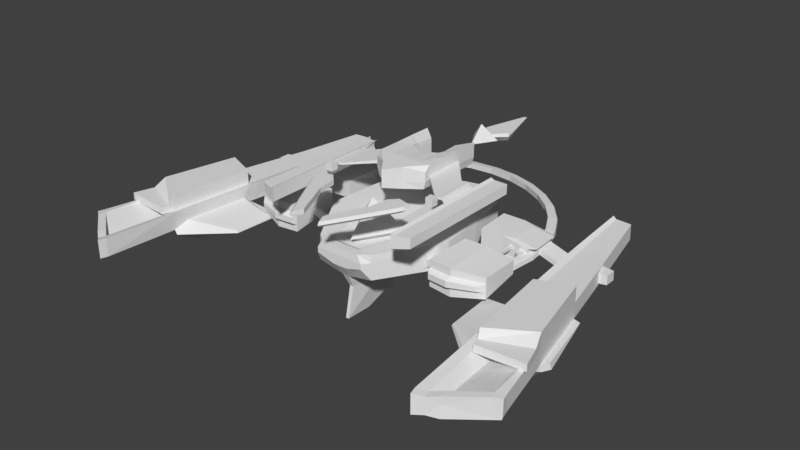 # Source: boss_01_v02.blend  (saved by Blender 2.78.0; exported with 4.5.12 LTS)
import bpy
from mathutils import Matrix  # noqa: F401  (used for matrix-valued properties, if any)

bpy.ops.wm.read_factory_settings(use_empty=True)
scene = bpy.context.scene
scene.name = 'Scene'

# ---- collections
col_collection_1 = bpy.data.collections.new('Collection 1'); scene.collection.children.link(col_collection_1)

# ---- materials (node trees are filled in below, after node groups)
mat_material = bpy.data.materials.new('Material')
mat_material.alpha_threshold = 0.0
mat_material.use_transparent_shadow = False
mat_material.roughness = 0.5
mat_material.line_color = (0.0, 0.0, 0.0, 1.0)

# ---- material node trees

# ---- world
world_world = bpy.data.worlds.new('World'); scene.world = world_world
world_world.color = (0.05088, 0.05088, 0.05088)
world_world.use_sun_shadow = False
world_world.sun_shadow_jitter_overblur = 0.0
world_world.cycles.sampling_method = 'MANUAL'

# ---- meshes
me_cube_004 = bpy.data.meshes.new('Cube.004')
me_cube_004.from_pydata([(78.98, -2.316, -6.451), (78.98, -2.316, -4.451), (78.98, 0.2663, -6.451), (78.98, 0.2663, -4.451), (80.98, -2.316, -6.451), (80.98, -2.316, -4.451), (80.98, 0.2663, -6.451), (80.98, 0.2663, -4.451)], [], [(0, 1, 3, 2), (2, 3, 7, 6), (6, 7, 5, 4), (4, 5, 1, 0), (2, 6, 4, 0), (7, 3, 1, 5)])
me_cube_004.use_remesh_preserve_volume = False
me_cube_004.use_remesh_preserve_attributes = False
me_cube_004.use_mirror_vertex_groups = False
me_cube_004.update()
me_circle = bpy.data.meshes.new('Circle')
me_circle.from_pydata([(0.0, 1.0, -0.07122), (-0.1951, 0.9808, -0.07122), (-0.3827, 0.9239, -0.07122), (-0.5556, 0.8315, -0.07122), (-0.7071, 0.7071, -0.07122), (-0.8315, 0.5556, -0.07122), (-0.9239, 0.3827, -0.07122), (-0.9808, 0.1951, -0.07122), (-1.0, 7.55e-08, -0.07122), (-0.9808, -0.1951, -0.07122), (-0.9239, -0.3827, -0.07122), (0.9239, -0.3827, -0.07122), (0.9808, -0.1951, -0.07122), (1.0, 9.656e-07, -0.07122), (0.9808, 0.1951, -0.07122), (0.9239, 0.3827, -0.07122), (0.8315, 0.5556, -0.07122), (0.7071, 0.7071, -0.07122), (0.5556, 0.8315, -0.07122), (0.3827, 0.9239, -0.07122), (0.1951, 0.9808, -0.07122), (-0.003606, 0.9342, -0.07312), (-0.1873, 0.9161, -0.07312), (-0.364, 0.8625, -0.07312), (-0.5268, 0.7755, -0.07312), (-0.6695, 0.6584, -0.07312), (-0.7866, 0.5157, -0.07312), (-0.8736, 0.3529, -0.07312), (-0.9272, 0.1763, -0.07312), (-0.9453, -0.007464, -0.07312), (-0.9452, -0.1912, -0.07356), (-0.8928, -0.3679, -0.07362), (0.8855, -0.3679, -0.07362), (0.938, -0.1912, -0.07356), (0.9381, -0.007463, -0.07312), (0.92, 0.1763, -0.07312), (0.8664, 0.3529, -0.07312), (0.7794, 0.5157, -0.07312), (0.6623, 0.6584, -0.07312), (0.5196, 0.7755, -0.07312), (0.3568, 0.8625, -0.07312), (0.1801, 0.9161, -0.07312), (-2.651e-05, 0.9971, -0.04115), (-0.1942, 0.978, -0.04115), (-0.3808, 0.9213, -0.04115), (-0.5529, 0.8294, -0.04115), (-0.7037, 0.7056, -0.04115), (-0.8274, 0.5548, -0.04115), (-0.9194, 0.3828, -0.04115), (-0.976, 0.1961, -0.04115), (-0.9951, 0.001995, -0.04115), (-0.976, -0.1921, -0.04115), (-0.9194, -0.3788, -0.04115), (0.9193, -0.3788, -0.04115), (0.9759, -0.1921, -0.04115), (0.9951, 0.001996, -0.04115), (0.9759, 0.1961, -0.04115), (0.9193, 0.3828, -0.04115), (0.8274, 0.5548, -0.04115), (0.7036, 0.7056, -0.04115), (0.5528, 0.8294, -0.04115), (0.3808, 0.9213, -0.04115), (0.1941, 0.978, -0.04115), (-0.003577, 0.9317, -0.02743), (-0.1864, 0.9137, -0.02743), (-0.3622, 0.8604, -0.02743), (-0.5242, 0.7738, -0.02743), (-0.6662, 0.6572, -0.02743), (-0.7827, 0.5152, -0.02743), (-0.8693, 0.3532, -0.02743), (-0.9226, 0.1774, -0.02743), (-0.9407, -0.00537, -0.02743), (-0.9405, -0.1882, -0.02699), (-0.8884, -0.3639, -0.02693), (0.8812, -0.3639, -0.02693), (0.9334, -0.1882, -0.02699), (0.9335, -0.005369, -0.02743), (0.9155, 0.1774, -0.02743), (0.8622, 0.3532, -0.02743), (0.7756, 0.5152, -0.02743), (0.659, 0.6572, -0.02743), (0.517, 0.7738, -0.02743), (0.355, 0.8604, -0.02743), (0.1792, 0.9137, -0.02743)], [], [(8, 7, 28, 29), (1, 0, 21, 22), (17, 16, 37, 38), (9, 8, 29, 30), (2, 1, 22, 23), (18, 17, 38, 39), (10, 9, 30, 31), (3, 2, 23, 24), (19, 18, 39, 40), (12, 11, 32, 33), (4, 3, 24, 25), (20, 19, 40, 41), (13, 12, 33, 34), (5, 4, 25, 26), (0, 20, 41, 21), (14, 13, 34, 35), (6, 5, 26, 27), (15, 14, 35, 36), (7, 6, 27, 28), (16, 15, 36, 37), (50, 71, 70, 49), (43, 64, 63, 42), (59, 80, 79, 58), (51, 72, 71, 50), (44, 65, 64, 43), (60, 81, 80, 59), (52, 73, 72, 51), (45, 66, 65, 44), (61, 82, 81, 60), (54, 75, 74, 53), (46, 67, 66, 45), (62, 83, 82, 61), (55, 76, 75, 54), (47, 68, 67, 46), (42, 63, 83, 62), (56, 77, 76, 55), (48, 69, 68, 47), (57, 78, 77, 56), (49, 70, 69, 48), (58, 79, 78, 57), (16, 58, 57, 15), (2, 44, 43, 1), (29, 71, 72, 30), (17, 59, 58, 16), (3, 45, 44, 2), (30, 72, 73, 31), (18, 60, 59, 17), (4, 46, 45, 3), (32, 74, 75, 33), (19, 61, 60, 18), (5, 47, 46, 4), (33, 75, 76, 34), (20, 62, 61, 19), (6, 48, 47, 5), (34, 76, 77, 35), (0, 42, 62, 20), (7, 49, 48, 6), (35, 77, 78, 36), (21, 63, 64, 22), (8, 50, 49, 7), (36, 78, 79, 37), (22, 64, 65, 23), (9, 51, 50, 8), (37, 79, 80, 38), (23, 65, 66, 24), (31, 73, 52, 10), (10, 52, 51, 9), (38, 80, 81, 39), (24, 66, 67, 25), (12, 54, 53, 11), (39, 81, 82, 40), (25, 67, 68, 26), (13, 55, 54, 12), (40, 82, 83, 41), (26, 68, 69, 27), (11, 53, 74, 32), (14, 56, 55, 13), (41, 83, 63, 21), (27, 69, 70, 28), (15, 57, 56, 14), (1, 43, 42, 0), (28, 70, 71, 29)])
me_circle.use_remesh_preserve_volume = False
me_circle.use_remesh_preserve_attributes = False
me_circle.use_mirror_vertex_groups = False
me_circle.update()
me_plane_001 = bpy.data.meshes.new('Plane.001')
me_plane_001.from_pydata([(0.0, -0.5442, -0.1794), (-0.4755, 0.2684, -0.1794), (0.4755, 0.2684, -0.1794), (0.0, -0.002489, 0.3762), (0.0, -0.002489, -0.3929)], [], [(2, 0, 4), (0, 2, 3), (2, 1, 3), (1, 0, 3), (1, 2, 4), (0, 1, 4)])
me_plane_001.use_remesh_preserve_volume = False
me_plane_001.use_remesh_preserve_attributes = False
me_plane_001.use_mirror_vertex_groups = False
me_plane_001.update()
me_cube_001 = bpy.data.meshes.new('Cube.001')
me_cube_001.from_pydata([(0.1827, -0.2231, 2.591), (0.1827, -0.2231, 3.241), (0.3972, 0.1661, 2.879), (0.3972, 0.1661, 3.241), (0.3245, 0.006076, 2.591), (0.3245, 0.006076, 3.241), (0.3828, 0.1004, 2.591), (0.3828, 0.1004, 3.241), (0.3442, 0.03795, 2.765), (0.3442, 0.03795, 3.032), (0.3614, 0.07192, 2.765), (0.3614, 0.07192, 3.032), (0.4779, 0.03803, 3.081), (0.4779, 0.03803, 3.325), (0.4763, 0.06814, 3.081), (0.4763, 0.06814, 3.325), (0.4779, -0.1015, 2.728), (0.4779, -0.1015, 3.72), (0.4826, 0.198, 3.004), (0.4826, 0.198, 3.72), (0.7943, -0.04428, 2.816), (0.7943, -0.04428, 3.588), (0.7944, 0.1955, 3.092), (0.7944, 0.1955, 3.588), (0.6206, 0.2007, 3.719), (0.6206, 0.2007, 2.96), (0.6177, -0.1107, 2.684), (0.6177, -0.1107, 3.719), (0.1827, -0.2178, 3.533), (0.3972, 0.1661, 3.533), (0.3245, 0.006076, 3.533), (0.3828, 0.1004, 3.533), (0.0, -0.2231, 2.409), (0.0, -0.2178, 3.525), (0.02064, -0.2231, 2.405), (0.1619, 0.006076, 3.533), (0.1922, 0.1004, 3.533), (0.03904, 0.007246, 2.406), (0.0883, -0.2178, 3.533), (0.0, 0.1634, 3.361), (0.2125, 0.1634, 3.533), (0.05158, 0.1634, 2.879), (0.04244, 0.1004, 2.406), (0.0, 0.136, 3.383), (0.1618, 0.1361, 3.39), (0.06025, -0.1758, 3.39), (0.0, -0.1758, 3.383), (0.0, 0.00733, 3.383), (0.0, 0.08451, 3.383), (0.1205, 0.007341, 3.39), (0.1453, 0.08452, 3.39), (0.4779, -0.1015, 2.997), (0.4779, -0.1015, 3.434), (0.7943, -0.04428, 3.036), (0.7943, -0.04428, 3.376), (0.6177, -0.1107, 2.978), (0.6177, -0.1107, 3.434), (0.4912, -0.1323, 3.104), (0.4912, -0.1323, 3.321), (0.7621, -0.08331, 3.123), (0.7621, -0.08331, 3.292), (0.6109, -0.1402, 3.094), (0.6109, -0.1402, 3.321), (0.1526, -0.2714, 3.054), (0.1526, -0.2714, 3.258), (0.1245, -0.2661, 3.549), (0.0, -0.2714, 2.872), (0.0, -0.2714, 3.25), (0.0, -0.2661, 3.542), (0.04564, -0.2714, 2.868), (0.05976, -0.2714, 3.258), (0.0543, -0.2661, 3.549), (0.3313, 0.7128, 2.895), (0.3313, 0.7128, 3.257), (0.3313, 0.7128, 3.549), (0.0, 0.71, 2.887), (0.0, 0.71, 3.377), (0.1996, 0.7101, 3.549), (0.08484, 0.7101, 2.895), (0.229, 0.7587, 2.969), (0.229, 0.7587, 3.253), (0.229, 0.7587, 3.481), (0.0, 0.7566, 2.963), (0.09383, 0.7566, 3.253), (0.0, 0.7566, 3.411), (0.09866, 0.7566, 3.481), (0.09842, 0.7566, 2.969), (0.0, 0.8527, 3.0), (0.0, 0.8527, 3.283), (0.09382, 0.8527, 3.289), (0.0, 0.8527, 3.447), (0.09865, 0.8527, 3.517), (0.09841, 0.8527, 3.005), (0.0, 0.4367, 3.369), (0.206, 0.4367, 3.541), (0.3759, 0.4394, 3.541), (0.3759, 0.4394, 3.249), (0.06821, 0.4367, 2.634), (0.3759, 0.4394, 2.634), (0.7694, 0.1942, 3.193), (0.7694, 0.1942, 3.486), (0.7158, 0.1973, 3.564), (0.7158, 0.1973, 3.115), (0.766, 0.2413, 3.193), (0.766, 0.2413, 3.486), (0.7253, 0.235, 3.564), (0.7253, 0.235, 3.115), (0.4776, 0.3476, 3.004), (0.4776, 0.3476, 3.72), (0.78, 0.3388, 3.092), (0.78, 0.3388, 3.588), (0.6156, 0.3503, 3.719), (0.6156, 0.3503, 2.96), (0.4663, 0.5826, 3.004), (0.4663, 0.5737, 3.72), (0.7816, 0.5803, 3.092), (0.7812, 0.5713, 3.588), (0.6074, 0.5764, 3.719), (0.6074, 0.5853, 2.96), (0.769, 0.3405, 3.207), (0.769, 0.3405, 3.473), (0.7296, 0.3434, 3.5), (0.7296, 0.3434, 3.18), (0.7666, 0.2921, 3.207), (0.7666, 0.2921, 3.473), (0.7359, 0.302, 3.5), (0.7359, 0.302, 3.18), (0.8237, 0.3665, 3.6), (0.6835, 0.3758, 3.708), (0.815, 0.5451, 3.6), (0.6773, 0.5494, 3.708), (0.0, 0.1613, 2.133), (0.0, -0.1765, 1.848), (0.01183, -0.1765, 1.844), (0.02681, 0.01729, 1.789), (0.05156, 0.1613, 2.14), (0.0302, 0.1019, 2.149), (0.0, 0.6811, 2.615), (0.08481, 0.6811, 2.622), (0.0, 0.4292, 2.486), (0.06818, 0.4292, 2.494), (0.0, 0.1326, 1.004), (0.0, -0.2172, 0.6869), (0.009684, -0.2171, 0.6827), (0.003077, -0.04095, 0.6374), (0.0, -0.04214, 0.6406), (0.0, 0.1046, 0.9831), (0.02783, 0.1327, 1.011), (0.00647, 0.1046, 0.9799), (0.7795, 0.4288, 3.243), (0.7795, 0.4288, 3.437), (0.7789, 0.5464, 3.243), (0.7787, 0.5429, 3.437), (0.9725, 0.4254, 2.874), (0.9725, 0.4254, 3.068), (0.9719, 0.543, 2.874), (0.9718, 0.5395, 3.068), (0.9462, 0.3717, 2.67), (0.9462, 0.3717, 3.368), (0.9275, 0.6014, 2.67), (0.9271, 0.5981, 3.368), (1.151, 0.415, 2.672), (1.151, 0.415, 3.273), (1.11, 0.6035, 2.672), (1.11, 0.6003, 3.273), (1.077, -0.9593, 2.67), (1.077, -0.9593, 3.368), (1.397, -0.7221, 2.672), (1.397, -0.7221, 3.273), (0.9057, 1.022, 2.74), (0.9053, 1.019, 3.437), (1.022, 1.016, 2.741), (1.021, 1.012, 3.342), (1.14, 0.4713, 2.773), (1.14, 0.4713, 3.172), (1.121, 0.5461, 2.773), (1.121, 0.5449, 3.172), (1.189, 0.4763, 2.802), (1.189, 0.4763, 3.148), (1.189, 0.5432, 2.802), (1.188, 0.5422, 3.148), (0.9908, 0.01748, 2.67), (0.9805, 0.02263, 3.368), (1.216, 0.1168, 2.672), (1.216, 0.1168, 3.273), (1.044, -0.5202, 2.67), (1.315, -0.3426, 2.672), (1.033, -0.515, 3.368), (1.315, -0.3426, 3.273), (0.9605, 0.01439, 2.528), (1.219, 0.1137, 2.458), (1.023, -0.5233, 2.528), (1.322, -0.3333, 2.477), (1.054, -0.09362, 1.764), (1.173, -0.05301, 1.764), (1.081, -0.3256, 1.764), (1.224, -0.2459, 1.764), (1.266, 0.09318, 2.719), (1.343, -0.2967, 2.719), (1.253, 0.08989, 2.478), (1.349, -0.2879, 2.487), (0.7541, 0.01666, 2.605), (0.7731, -0.2865, 2.605), (0.7515, 0.01488, 2.542), (0.7684, -0.2912, 2.542), (0.9875, -0.03222, 2.913), (0.9852, -0.03137, 3.163), (1.027, -0.4317, 2.913), (1.024, -0.4309, 3.163), (0.7991, -0.04178, 2.667), (0.8132, -0.267, 2.667), (0.9777, 0.3783, 3.272), (0.9552, 0.5985, 3.272), (0.9777, 0.3783, 2.671), (0.9555, 0.6017, 2.671), (1.126, -0.9228, 3.272), (1.126, -0.9228, 2.671), (0.9232, 1.018, 3.341), (0.9235, 1.021, 2.74), (1.017, 0.03712, 3.272), (1.025, 0.03276, 2.671), (1.077, -0.4885, 3.272), (1.085, -0.4928, 2.671), (1.0, 0.02967, 2.517), (1.069, -0.494, 2.52), (1.073, -0.08737, 1.764), (1.103, -0.3133, 1.764), (1.353, -0.7517, 3.311), (1.279, -0.3962, 3.163), (1.182, -0.8811, 3.032), (1.14, -0.4859, 2.885), (1.392, -0.7227, 2.581), (1.305, -0.3749, 2.581), (1.181, -0.8875, 2.58), (1.145, -0.5077, 2.58), (1.089, -1.003, 2.673), (1.089, -1.003, 3.37), (1.409, -0.7663, 2.674), (1.409, -0.7663, 3.276), (1.139, -0.9669, 3.275), (1.139, -0.9669, 2.673), (1.365, -0.7959, 3.314), (1.194, -0.9252, 3.035), (1.404, -0.7669, 2.583), (1.194, -0.9316, 2.582), (1.183, -0.8823, 3.308), (1.195, -0.9264, 3.311), (1.216, 0.1167, 3.848), (1.315, -0.3426, 3.848), (1.017, 0.03711, 3.847), (1.077, -0.4885, 3.847), (1.372, -0.5365, 3.273), (1.093, -0.5596, 3.272), (1.372, -0.5365, 3.548), (1.093, -0.5596, 3.547), (1.335, -0.4119, 3.548), (1.335, -0.4119, 3.273), (1.083, -0.5139, 3.272), (1.083, -0.5139, 3.547)], [], [(98, 97, 78, 72), (4, 5, 1, 0), (37, 4, 0, 34), (5, 7, 31, 30), (1, 5, 30, 28), (42, 6, 4, 37), (4, 6, 10, 8), (2, 3, 7, 6), (41, 2, 6, 42), (7, 3, 29, 31), (8, 10, 14, 12), (7, 5, 9, 11), (6, 7, 11, 10), (5, 4, 8, 9), (15, 13, 17, 19), (11, 9, 13, 15), (10, 11, 15, 14), (9, 8, 12, 13), (24, 23, 100, 101), (14, 15, 19, 18), (13, 12, 16, 17), (12, 14, 18, 16), (22, 23, 21, 20), (16, 26, 55, 51), (26, 25, 22, 20), (24, 27, 21, 23), (19, 17, 27, 24), (16, 18, 25, 26), (20, 21, 54, 53), (34, 0, 63, 69), (38, 33, 68, 71), (31, 36, 35, 30), (32, 34, 69, 66), (30, 35, 38, 28), (29, 40, 36, 31), (41, 42, 136, 135), (0, 1, 64, 63), (38, 35, 49, 45), (37, 34, 133, 134), (40, 39, 43, 44), (93, 94, 77, 76), (35, 36, 50, 49), (75, 78, 138, 137), (78, 97, 140, 138), (95, 96, 73, 74), (36, 40, 44, 50), (33, 38, 45, 46), (44, 43, 48, 50), (49, 47, 46, 45), (50, 48, 47, 49), (55, 53, 59, 61), (51, 55, 61, 57), (26, 20, 53, 55), (17, 16, 51, 52), (21, 27, 56, 54), (27, 17, 52, 56), (62, 61, 59, 60), (58, 57, 61, 62), (52, 51, 57, 58), (54, 56, 62, 60), (56, 52, 58, 62), (53, 54, 60, 59), (70, 64, 65, 71), (69, 70, 67, 66), (63, 64, 70, 69), (67, 70, 71, 68), (1, 28, 65, 64), (28, 38, 71, 65), (78, 75, 82, 86), (74, 73, 80, 81), (76, 77, 85, 84), (72, 78, 86, 79), (96, 98, 72, 73), (94, 95, 74, 77), (86, 83, 80, 79), (80, 83, 85, 81), (86, 82, 87, 92), (84, 85, 91, 90), (77, 74, 81, 85), (73, 72, 79, 80), (89, 88, 90, 91), (87, 88, 89, 92), (85, 83, 89, 91), (83, 86, 92, 89), (40, 29, 95, 94), (3, 2, 98, 96), (29, 3, 96, 95), (39, 40, 94, 93), (97, 41, 135, 140), (2, 41, 97, 98), (100, 99, 103, 104), (25, 24, 101, 102), (22, 25, 102, 99), (23, 22, 99, 100), (106, 105, 104, 103), (102, 101, 105, 106), (101, 100, 104, 105), (99, 102, 106, 103), (107, 112, 111, 108), (18, 19, 24, 25), (110, 111, 121, 120), (113, 114, 117, 118), (116, 115, 118, 117), (111, 110, 127, 128), (107, 108, 114, 113), (109, 112, 118, 115), (112, 107, 113, 118), (116, 110, 150, 152), (108, 111, 117, 114), (122, 119, 123, 126), (112, 109, 119, 122), (109, 110, 120, 119), (111, 112, 122, 121), (124, 125, 126, 123), (119, 120, 124, 123), (121, 122, 126, 125), (120, 121, 125, 124), (128, 127, 129, 130), (116, 117, 130, 129), (110, 116, 129, 127), (117, 111, 128, 130), (140, 139, 137, 138), (131, 135, 147, 141), (133, 132, 142, 143), (135, 136, 148, 147), (135, 131, 139, 140), (42, 37, 134, 136), (34, 32, 132, 133), (145, 144, 143, 142), (141, 147, 148, 146), (146, 148, 144, 145), (134, 133, 143, 144), (136, 134, 144, 148), (149, 151, 155, 153), (110, 109, 149, 150), (115, 116, 152, 151), (109, 115, 151, 149), (155, 156, 160, 159), (151, 152, 156, 155), (152, 150, 154, 156), (150, 149, 153, 154), (212, 211, 162, 164), (156, 154, 158, 160), (154, 153, 157, 158), (153, 155, 159, 157), (161, 163, 175, 173), (187, 185, 165, 166), (213, 214, 163, 161), (214, 159, 169, 218), (186, 167, 231, 232), (221, 187, 166, 215), (186, 188, 168, 167), (218, 217, 172, 171), (212, 164, 172, 217), (164, 163, 171, 172), (159, 160, 170, 169), (173, 175, 179, 177), (163, 164, 176, 175), (164, 162, 174, 176), (162, 161, 173, 174), (178, 177, 179, 180), (175, 176, 180, 179), (176, 174, 178, 180), (174, 173, 177, 178), (161, 162, 184, 183), (211, 158, 182, 219), (213, 161, 183, 220), (158, 157, 181, 182), (183, 184, 188, 186), (219, 182, 187, 221), (183, 186, 198, 197), (182, 181, 205, 206), (190, 192, 196, 194), (222, 185, 191, 224), (191, 185, 202, 204), (220, 183, 190, 223), (225, 194, 196, 226), (223, 190, 194, 225), (224, 191, 195, 226), (191, 189, 193, 195), (197, 198, 200, 199), (186, 192, 200, 198), (192, 190, 199, 200), (190, 183, 197, 199), (202, 201, 203, 204), (181, 189, 203, 201), (202, 185, 207, 210), (189, 191, 204, 203), (206, 205, 207, 208), (207, 205, 209, 210), (201, 202, 210, 209), (181, 201, 209, 205), (187, 182, 206, 208), (185, 187, 208, 207), (192, 224, 226, 196), (189, 223, 225, 193), (193, 225, 226, 195), (181, 220, 223, 189), (186, 222, 224, 192), (219, 221, 250, 249), (157, 213, 220, 181), (162, 211, 219, 184), (160, 212, 217, 170), (169, 170, 217, 218), (188, 221, 230, 228), (185, 222, 216, 165), (165, 216, 240, 235), (163, 214, 218, 171), (157, 159, 214, 213), (160, 158, 211, 212), (228, 230, 229, 227), (168, 188, 228, 227), (221, 215, 229, 230), (234, 232, 231, 233), (222, 186, 232, 234), (216, 222, 234, 233), (227, 229, 245), (215, 166, 236, 239), (168, 227, 241, 238), (236, 235, 240, 239), (240, 244, 242, 239), (238, 241, 243, 237), (242, 244, 243, 241), (242, 246, 239), (166, 165, 235, 236), (233, 231, 243, 244), (216, 233, 244, 240), (167, 168, 238, 237), (231, 167, 237, 243), (227, 245, 246, 241), (242, 241, 246), (239, 246, 245, 215), (229, 215, 245), (247, 249, 250, 248), (256, 255, 253, 251), (184, 219, 249, 247), (188, 184, 247, 248), (252, 251, 253, 254), (258, 257, 252, 254), (255, 258, 254, 253), (257, 256, 251, 252), (221, 188, 256, 257), (248, 250, 258, 255), (250, 221, 257, 258), (188, 248, 255, 256)])
me_cube_001.use_remesh_preserve_volume = False
me_cube_001.use_remesh_preserve_attributes = False
me_cube_001.use_mirror_vertex_groups = False
me_cube_001.update()
me_cube = bpy.data.meshes.new('Cube')
me_cube.from_pydata([(-0.01142, 3.768, -0.2427), (-0.5915, 4.759, -0.2427), (0.5687, 4.759, -0.2427), (-0.01142, 4.429, 0.4352), (1.076, 0.5172, -0.2976), (1.087, -0.4386, -0.2976), (1.154, 0.5172, 0.6257), (1.165, -0.4386, 0.6257), (0.0, 0.4436, -0.438), (0.0, -0.4386, -0.438), (0.0, 0.4436, 0.5524), (0.0, -0.4386, 0.6204), (0.5998, 0.7846, -0.438), (0.5899, -0.4386, -0.438), (0.6154, 0.7846, 0.5524), (0.6055, -0.4386, 0.6243), (1.079, 2.347, -0.2976), (1.157, 2.347, 0.6257), (0.5787, 1.881, -0.438), (0.5943, 1.881, 0.4996), (1.168, 1.368, 0.6257), (0.6263, 1.131, 0.4996), (1.09, 1.368, -0.2976), (0.6107, 1.131, -0.438), (1.1, -0.6946, -0.2976), (1.178, -0.6946, 0.4155), (0.0, -1.813, -0.1664), (0.0, -1.813, 0.5694), (0.4552, -1.168, -0.2975), (0.4708, -1.168, 0.5968), (1.146, 0.5172, 0.04643), (1.157, -0.4386, 0.04643), (0.0, 0.4436, 6.369e-09), (0.5998, 0.7846, 6.369e-09), (1.149, 2.347, 2.98e-07), (0.5787, 1.881, 2.98e-07), (0.6107, 1.131, 1.383e-07), (1.16, 1.368, 0.04643), (1.171, -0.6946, -2.384e-07), (0.0, -1.813, -2.384e-07), (0.4552, -1.168, -2.384e-07), (1.146, 0.5172, 0.178), (1.157, -0.4386, 0.178), (0.0, 0.4436, 0.3387), (0.5998, 0.7846, 0.3387), (1.149, 2.347, 0.2244), (0.5787, 1.881, 0.3387), (1.16, 1.368, 0.178), (1.171, -0.6946, 0.2244), (0.6107, 1.131, 0.3387), (0.0, -1.813, 0.3387), (0.4552, -1.168, 0.3387), (2.246, -0.06861, 0.02187), (2.269, -1.518, 0.02187), (2.226, 0.1307, 0.02187), (2.246, -0.06861, 0.103), (2.269, -1.518, 0.103), (2.226, 0.1307, 0.103), (2.547, -0.06452, 0.02187), (2.569, -1.514, 0.02187), (2.527, 0.1348, 0.02187), (2.547, -0.06452, 0.103), (2.569, -1.514, 0.103), (2.527, 0.1348, 0.103), (2.358, -1.555, 0.02909), (2.358, -1.555, 0.09578), (2.465, -1.555, 0.02909), (2.465, -1.555, 0.09578), (2.374, -1.749, 0.0382), (2.374, -1.749, 0.1265), (2.456, -1.748, 0.0382), (2.456, -1.748, 0.1265), (2.264, -1.75, -0.07944), (2.264, -1.75, 0.2441), (2.566, -1.747, -0.07944), (2.566, -1.747, 0.2441), (2.268, -2.065, -0.07944), (2.268, -2.065, 0.2441), (2.569, -2.061, -0.07944), (2.569, -2.061, 0.2441), (2.821, -0.07219, -0.2128), (2.824, -1.522, -0.2128), (2.803, 0.1273, -0.2128), (2.821, -0.07219, -0.1317), (2.824, -1.522, -0.1317), (2.803, 0.1273, -0.1317), (2.821, 1.185, -0.5565), (2.824, -4.637, -0.5565), (2.903, 1.116, -0.2454), (2.821, 1.185, 0.03502), (2.824, -4.637, 0.03502), (2.903, 1.116, -0.09913), (3.527, 1.193, -0.4533), (3.507, -4.42, -0.4533), (3.425, 1.122, -0.2454), (3.542, 1.193, -0.03695), (3.522, -4.42, -0.03695), (3.425, 1.122, -0.09913), (2.956, 1.186, -0.03236), (3.001, 1.117, -0.09913), (2.955, -4.596, -0.5565), (2.955, -4.596, -0.03236), (2.956, 1.186, -0.5565), (3.001, 1.117, -0.2454), (1.299, -2.999, 3.956e-07), (2.042, -3.268, 3.942e-07), (1.448, -2.865, 3.949e-07), (2.093, -3.126, 3.949e-07), (1.591, -2.693, 3.949e-07), (2.022, -2.803, 3.949e-07), (1.192, -3.814, 3.956e-07), (1.296, -4.662, 3.942e-07), (0.4503, -5.43, 3.956e-07), (0.6363, -5.834, 3.942e-07), (1.299, -2.999, 0.2096), (2.042, -3.268, 0.2096), (1.448, -2.865, 0.2096), (2.093, -3.126, 0.2096), (1.591, -2.693, 0.2096), (2.022, -2.803, 0.2096), (1.192, -3.814, 0.2096), (1.296, -4.662, 0.2096), (0.4503, -5.43, 0.2096), (0.6363, -5.834, 0.2096), (1.192, -3.814, 0.1048), (1.299, -2.999, 0.1048), (2.149, -2.733, 0.1045), (2.224, -3.075, 0.1045), (1.378, -4.704, 0.1045), (0.6785, -5.947, 0.1045), (2.17, -3.226, 0.1045), (1.448, -2.865, 0.1048), (1.591, -2.693, 0.1048), (0.4503, -5.43, 0.1048), (0.0, 4.843, -0.2842), (0.6411, 5.459, -0.2842), (0.0, 7.777, -0.2842), (0.0, 4.98, -0.1931), (0.5336, 5.596, -0.1931), (0.0, 7.503, -0.1931), (0.0, 5.256, -0.5387), (0.4921, 5.657, -0.5387), (0.0, 7.167, -0.5387)], [], [(0, 1, 2), (0, 2, 3), (2, 1, 3), (1, 0, 3), (41, 6, 7, 42), (33, 12, 8, 32), (9, 13, 28, 26), (14, 10, 11, 15), (12, 13, 9, 8), (4, 5, 13, 12), (6, 14, 15, 7), (15, 11, 27, 29), (21, 20, 17, 19), (34, 16, 18, 35), (37, 22, 16, 34), (22, 23, 18, 16), (49, 21, 19, 46), (44, 14, 21, 49), (4, 12, 23, 22), (30, 4, 22, 37), (14, 6, 20, 21), (51, 29, 27, 50), (48, 25, 29, 51), (7, 15, 29, 25), (13, 5, 24, 28), (42, 7, 25, 48), (5, 31, 38, 24), (24, 38, 40, 28), (28, 40, 39, 26), (42, 31, 53, 56), (12, 33, 36, 23), (23, 36, 35, 18), (47, 37, 34, 45), (45, 34, 35, 46), (44, 33, 32, 43), (4, 30, 31, 5), (14, 44, 43, 10), (17, 45, 46, 19), (20, 47, 45, 17), (6, 41, 47, 20), (31, 42, 48, 38), (38, 48, 51, 40), (40, 51, 50, 39), (33, 44, 49, 36), (36, 49, 46, 35), (47, 41, 55, 57), (54, 57, 63, 60), (55, 56, 62, 61), (31, 30, 52, 53), (37, 47, 57, 54), (30, 37, 54, 52), (41, 42, 56, 55), (62, 59, 81, 84), (63, 61, 83, 85), (52, 54, 60, 58), (57, 55, 61, 63), (59, 62, 67, 66), (53, 52, 58, 59), (66, 67, 71, 70), (62, 56, 65, 67), (56, 53, 64, 65), (53, 59, 66, 64), (68, 70, 74, 72), (67, 65, 69, 71), (64, 66, 70, 68), (65, 64, 68, 69), (73, 72, 76, 77), (69, 68, 72, 73), (70, 71, 75, 74), (71, 69, 73, 75), (77, 76, 78, 79), (74, 75, 79, 78), (75, 73, 77, 79), (72, 74, 78, 76), (82, 85, 91, 88), (83, 84, 90, 89), (59, 58, 80, 81), (61, 62, 84, 83), (60, 63, 85, 82), (58, 60, 82, 80), (101, 100, 93, 96), (99, 98, 95, 97), (80, 82, 88, 86), (85, 83, 89, 91), (84, 81, 87, 90), (81, 80, 86, 87), (95, 92, 94, 97), (92, 95, 96, 93), (100, 102, 92, 93), (98, 101, 96, 95), (103, 99, 97, 94), (102, 103, 94, 92), (86, 88, 103, 102), (88, 91, 99, 103), (89, 90, 101, 98), (87, 86, 102, 100), (91, 89, 98, 99), (90, 87, 100, 101), (104, 106, 107, 105), (106, 108, 109, 107), (105, 111, 110, 104), (111, 113, 112, 110), (114, 115, 117, 116), (116, 117, 119, 118), (115, 114, 120, 121), (121, 120, 122, 123), (125, 124, 120, 114), (127, 126, 119, 117), (129, 128, 121, 123), (130, 127, 117, 115), (128, 130, 115, 121), (132, 131, 116, 118), (133, 129, 123, 122), (131, 125, 114, 116), (126, 132, 118, 119), (124, 133, 122, 120), (110, 112, 133, 124), (109, 108, 132, 126), (106, 104, 125, 131), (112, 113, 129, 133), (108, 106, 131, 132), (111, 105, 130, 128), (105, 107, 127, 130), (113, 111, 128, 129), (107, 109, 126, 127), (104, 110, 124, 125), (136, 135, 141, 142), (137, 138, 139), (135, 136, 139, 138), (134, 135, 138, 137), (140, 142, 141), (135, 134, 140, 141)])
me_cube.materials.append(mat_material)
me_cube.use_remesh_preserve_volume = False
me_cube.use_remesh_preserve_attributes = False
me_cube.use_mirror_vertex_groups = False
me_cube.update()

# ---- objects
ob_cube_002 = bpy.data.objects.new('Cube.002', me_cube_004)
ob_circle = bpy.data.objects.new('Circle', me_circle)
ob_plane_001 = bpy.data.objects.new('Plane.001', me_plane_001)
ob_cube_001 = bpy.data.objects.new('Cube.001', me_cube_001)
ob_cube = bpy.data.objects.new('Cube', me_cube)

# ---- transforms, parenting, visibility, modifiers, constraints
ob_cube_002.location = (0.0, 0.0, 0.0)
ob_cube_002.scale = (0.05735, 0.535, 0.05679)
ob_cube_002.lineart.crease_threshold = 0.0
_m = ob_cube_002.modifiers.new('Mirror', 'MIRROR')
ob_circle.location = (0.0, 0.0, -0.1401)
ob_circle.scale = (5.545, 5.545, 5.545)
ob_circle.lineart.crease_threshold = 0.0
ob_plane_001.location = (-0.01607, -2.41, 0.3115)
ob_plane_001.scale = (2.305, 2.305, 2.305)
ob_plane_001.lineart.crease_threshold = 0.0
ob_cube_001.location = (-0.03155, -2.425, -4.099)
ob_cube_001.scale = (6.864, 6.864, 1.106)
ob_cube_001.lineart.crease_threshold = 0.0
_m = ob_cube_001.modifiers.new('Mirror', 'MIRROR')
_m.use_clip = True
ob_cube.location = (-0.004656, -0.1024, 1.527)
ob_cube.lock_rotations_4d = False
ob_cube.empty_display_type = 'ARROWS'
ob_cube.lineart.crease_threshold = 0.0
_m = ob_cube.modifiers.new('Mirror', 'MIRROR')
_m.use_clip = True

# ---- collection membership
col_collection_1.objects.link(ob_cube_002)
col_collection_1.objects.link(ob_circle)
col_collection_1.objects.link(ob_plane_001)
col_collection_1.objects.link(ob_cube_001)
col_collection_1.objects.link(ob_cube)

# ---- scene / render settings (as saved in the file)
scene.frame_start = 1; scene.frame_end = 250; scene.frame_set(1)
scene.render.engine = 'BLENDER_EEVEE_NEXT'
scene.render.resolution_percentage = 50
scene.render.dither_intensity = 0.0
scene.cycles.use_denoising = False
scene.cycles.samples = 128
scene.cycles.sampling_pattern = 'TABULATED_SOBOL'
scene.cycles.light_sampling_threshold = 0.0
scene.cycles.use_adaptive_sampling = False
scene.cycles.use_light_tree = False
scene.cycles.blur_glossy = 0.0
scene.cycles.sample_clamp_indirect = 0.0
scene.view_settings.view_transform = 'Standard'
bpy.context.view_layer.update()

# ---- added for rendering (the .blend has no active camera and no usable light): camera, sun
cam_auto = bpy.data.cameras.new('AutoCamera')
cam_auto.lens = 50.0
cam_auto.sensor_width = 36.0
cam_auto.clip_end = 1000.0
ob_auto_camera = bpy.data.objects.new('AutoCamera', cam_auto)
scene.collection.objects.link(ob_auto_camera)
ob_auto_camera.location = (24.3322, -30.0557, 18.8705)
ob_auto_camera.rotation_euler = (1.09748, -7.21219e-08, 0.694738)
scene.camera = ob_auto_camera
light_auto_sun = bpy.data.lights.new('AutoSun', 'SUN')
light_auto_sun.energy = 3.0
light_auto_sun.angle = 0.0523599
ob_auto_sun = bpy.data.objects.new('AutoSun', light_auto_sun)
scene.collection.objects.link(ob_auto_sun)
ob_auto_sun.rotation_euler = (0.872665, 0.174533, 0.523599)
bpy.context.view_layer.update()
